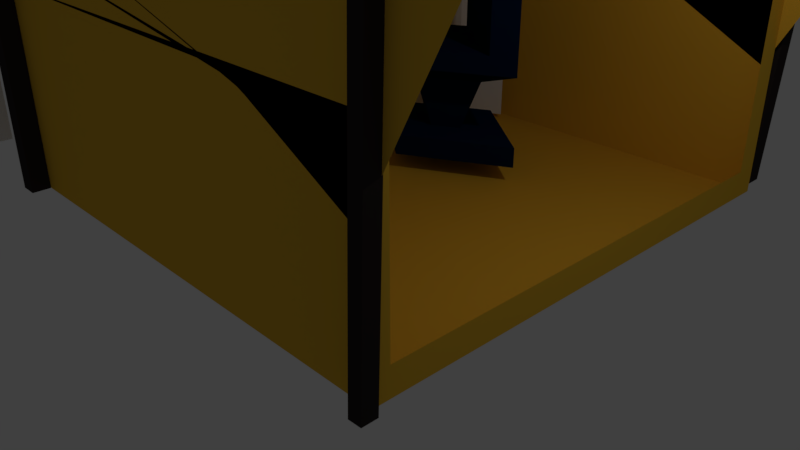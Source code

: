 # Source: lotosgotowe.blend  (saved by Blender 2.79.0; exported with 4.5.12 LTS)
import bpy
from mathutils import Matrix  # noqa: F401  (used for matrix-valued properties, if any)

bpy.ops.wm.read_factory_settings(use_empty=True)
scene = bpy.context.scene
scene.name = 'Scene'

# ---- collections
col_collection_1 = bpy.data.collections.new('Collection 1'); scene.collection.children.link(col_collection_1)

# ---- materials (node trees are filled in below, after node groups)
mat_material_003 = bpy.data.materials.new('Material.003')
mat_material_003.alpha_threshold = 0.0
mat_material_003.use_transparent_shadow = False
mat_material_003.diffuse_color = (0.03081, 0.02334, 0.02259, 1.0)
mat_material_003.roughness = 0.5
mat_material_002 = bpy.data.materials.new('Material.002')
mat_material_002.alpha_threshold = 0.0
mat_material_002.use_transparent_shadow = False
mat_material_002.diffuse_color = (0.002321, 0.01207, 0.04926, 1.0)
mat_material_002.roughness = 0.5
mat_material_001 = bpy.data.materials.new('Material.001')
mat_material_001.alpha_threshold = 0.0
mat_material_001.use_transparent_shadow = False
mat_material_001.roughness = 0.5
mat_material = bpy.data.materials.new('Material')
mat_material.alpha_threshold = 0.0
mat_material.use_transparent_shadow = False
mat_material.diffuse_color = (0.8, 0.47, 0.03989, 1.0)
mat_material.roughness = 0.5
mat_material.line_color = (0.0, 0.0, 0.0, 1.0)

# ---- material node trees

# ---- world
world_world = bpy.data.worlds.new('World'); scene.world = world_world
world_world.color = (0.05088, 0.05088, 0.05088)
world_world.use_sun_shadow = False
world_world.sun_shadow_jitter_overblur = 0.0
world_world.cycles.sampling_method = 'MANUAL'

# ---- cameras
cam_camera = bpy.data.cameras.new('Camera')
cam_camera.clip_end = 100.0
cam_camera.lens = 35.0
cam_camera.sensor_width = 32.0
cam_camera.sensor_height = 18.0
cam_camera.ortho_scale = 7.314
cam_camera.dof.focus_distance = 0.0
cam_camera.dof.aperture_fstop = 128.0

# ---- lights
light_lamp = bpy.data.lights.new('Lamp', 'POINT')
light_lamp.transmission_factor = 0.0
light_lamp.cutoff_distance = 30.0
light_lamp.energy = 100.0
light_lamp.shadow_buffer_clip_start = 1.001
light_lamp.shadow_soft_size = 0.1
light_lamp.shadow_maximum_resolution = 0.006
light_lamp.use_absolute_resolution = True

# ---- meshes
me_cube_004 = bpy.data.meshes.new('Cube.004')
me_cube_004.from_pydata([(-6.414, 10.53, 2.48), (-6.414, 10.53, 2.217), (-6.414, 10.27, 2.48), (-6.414, 10.27, 2.217), (-6.678, 10.53, 2.48), (-6.678, 10.53, 2.217), (-6.678, 10.27, 2.48), (-6.678, 10.27, 2.217), (-6.426, 10.27, 4.984), (-6.426, 10.53, 4.984), (-6.667, 10.27, 5.091), (-6.667, 10.53, 5.091), (-6.436, 10.27, 4.965), (-6.436, 10.53, 4.965), (-6.656, 10.27, 5.11), (-6.656, 10.53, 5.11), (-6.434, 10.27, 4.968), (-6.434, 10.53, 4.968), (-6.659, 10.27, 5.107), (-6.659, 10.53, 5.107), (-6.43, 10.27, 4.976), (-6.43, 10.53, 4.976), (-6.663, 10.27, 5.099), (-6.663, 10.53, 5.099), (-5.461, 10.27, 6.794), (-5.461, 10.53, 6.794), (-5.694, 10.27, 6.918), (-5.694, 10.53, 6.918), (-3.67, 10.29, 10.16), (-3.67, 10.51, 10.16), (-3.903, 10.29, 10.28), (-3.903, 10.51, 10.28), (-3.983, 10.51, 10.13), (-3.983, 10.29, 10.13), (-3.75, 10.29, 10.01), (-3.75, 10.51, 10.01), (0.6582, 10.34, 7.81), (0.6582, 10.55, 7.81), (0.4904, 10.33, 7.786), (0.4904, 10.55, 7.786), (-6.42, 10.27, 3.732), (-6.42, 10.53, 3.732), (-6.672, 10.53, 3.786), (-6.672, 10.27, 3.786), (-6.213, 10.53, 5.943), (-6.213, 10.27, 5.943), (-5.98, 10.27, 5.819), (-5.98, 10.53, 5.819), (-6.056, 10.53, 6.237), (-5.824, 10.27, 6.113), (-6.056, 10.27, 6.237), (-5.824, 10.53, 6.113), (-6.236, 10.27, 6.333), (-6.393, 10.27, 6.038), (-6.393, 10.53, 6.038), (-6.236, 10.53, 6.333), (-6.397, 10.27, 6.418), (-6.554, 10.27, 6.124), (-6.554, 10.53, 6.124), (-6.397, 10.53, 6.418), (-6.393, 17.91, 6.038), (-6.236, 17.91, 6.333), (-6.554, 17.91, 6.124), (-6.397, 17.91, 6.418), (-6.393, 17.66, 6.038), (-6.554, 17.66, 6.124), (-6.397, 17.66, 6.418), (-6.236, 17.66, 6.333), (-5.888, 17.91, 5.769), (-5.731, 17.91, 6.064), (-5.888, 17.66, 5.769), (-5.731, 17.66, 6.064), (-6.059, 17.91, 6.239), (-6.059, 17.66, 6.239), (-6.216, 17.66, 5.944), (-6.216, 17.91, 5.944), (-6.354, 17.66, 4.972), (-6.354, 17.91, 4.972), (-6.721, 17.66, 4.917), (-6.721, 17.91, 4.917), (-6.354, 17.66, 2.382), (-6.354, 17.91, 2.382), (-6.721, 17.66, 2.328), (-6.721, 17.91, 2.328), (-6.331, 17.66, 2.228), (-6.331, 17.91, 2.228), (-6.699, 17.66, 2.174), (-6.699, 17.91, 2.174), (-3.904, 17.66, 9.496), (-3.904, 17.91, 9.496), (-4.231, 17.91, 9.671), (-4.231, 17.66, 9.671), (-3.567, 17.66, 10.13), (-3.567, 17.91, 10.13), (-3.895, 17.91, 10.3), (-3.895, 17.66, 10.3), (-4.01, 17.66, 10.09), (-3.682, 17.66, 9.912), (-3.682, 17.91, 9.912), (-4.01, 17.91, 10.09), (0.5491, 17.66, 7.858), (0.5491, 17.91, 7.858), (0.3037, 17.66, 7.868), (0.3037, 17.91, 7.868), (0.3158, 17.66, 2.281), (0.3158, 17.91, 2.281), (0.07044, 17.66, 2.291), (0.07044, 17.91, 2.291), (0.659, 10.34, 7.795), (0.659, 10.55, 7.795), (0.4896, 10.33, 7.801), (0.4896, 10.55, 7.801), (0.4481, 10.34, 2.172), (0.4481, 10.55, 2.172), (0.2786, 10.33, 2.178), (0.2786, 10.55, 2.178)], [], [(0, 1, 3, 2), (2, 3, 7, 6), (6, 7, 5, 4), (4, 5, 1, 0), (41, 40, 8, 9), (7, 3, 1, 5), (8, 10, 14, 12), (43, 42, 11, 10), (42, 41, 9, 11), (40, 43, 10, 8), (14, 15, 19, 18), (10, 11, 15, 14), (9, 8, 12, 13), (11, 9, 13, 15), (19, 17, 21, 23), (13, 12, 16, 17), (15, 13, 17, 19), (12, 14, 18, 16), (50, 48, 27, 26), (16, 18, 22, 20), (18, 19, 23, 22), (17, 16, 20, 21), (33, 32, 31, 30), (51, 49, 24, 25), (48, 51, 25, 27), (49, 50, 26, 24), (28, 30, 31, 29), (35, 34, 38, 39), (32, 35, 29, 31), (34, 33, 30, 28), (24, 26, 33, 34), (27, 25, 35, 32), (25, 24, 34, 35), (26, 27, 32, 33), (36, 37, 109, 108), (34, 28, 36, 38), (28, 29, 37, 36), (29, 35, 39, 37), (2, 6, 43, 40), (4, 0, 41, 42), (6, 4, 42, 43), (0, 2, 40, 41), (20, 22, 45, 46), (23, 21, 47, 44), (21, 20, 46, 47), (22, 23, 44, 45), (46, 45, 50, 49), (44, 47, 51, 48), (47, 46, 49, 51), (48, 50, 52, 55), (53, 54, 58, 57), (45, 44, 54, 53), (50, 45, 53, 52), (44, 48, 55, 54), (57, 58, 59, 56), (65, 64, 60, 62), (52, 53, 57, 56), (55, 52, 56, 59), (60, 61, 63, 62), (66, 65, 62, 63), (69, 71, 88, 89), (67, 66, 63, 61), (55, 59, 66, 67), (54, 55, 67, 64), (59, 58, 65, 66), (58, 54, 64, 65), (70, 71, 69, 68), (68, 75, 79, 77), (74, 73, 71, 70), (72, 75, 68, 69), (61, 60, 75, 72), (64, 67, 73, 74), (60, 64, 74, 75), (67, 61, 72, 73), (77, 79, 83, 81), (75, 74, 78, 79), (70, 68, 77, 76), (74, 70, 76, 78), (80, 81, 85, 84), (76, 77, 81, 80), (79, 78, 82, 83), (78, 76, 80, 82), (87, 86, 84, 85), (83, 82, 86, 87), (82, 80, 84, 86), (81, 83, 87, 85), (97, 96, 95, 92), (71, 73, 91, 88), (72, 69, 89, 90), (73, 72, 90, 91), (95, 94, 93, 92), (97, 92, 100, 102), (96, 99, 94, 95), (99, 98, 93, 94), (90, 89, 98, 99), (91, 90, 99, 96), (89, 88, 97, 98), (88, 91, 96, 97), (101, 103, 107, 105), (98, 97, 102, 103), (93, 98, 103, 101), (92, 93, 101, 100), (107, 106, 104, 105), (100, 101, 105, 104), (103, 102, 106, 107), (102, 100, 104, 106), (109, 111, 115, 113), (39, 38, 110, 111), (38, 36, 108, 110), (37, 39, 111, 109), (115, 114, 112, 113), (108, 109, 113, 112), (111, 110, 114, 115), (110, 108, 112, 114)])
me_cube_004.materials.append(mat_material_003)
me_cube_004.use_remesh_preserve_volume = False
me_cube_004.use_remesh_preserve_attributes = False
me_cube_004.use_mirror_vertex_groups = False
me_cube_004.update()
me_cube_003 = bpy.data.meshes.new('Cube.003')
me_cube_003.from_pydata([(-1.0, -1.982, -1.0), (-1.0, -1.982, 1.0), (-1.0, 0.01777, -1.0), (-1.0, 0.01777, 1.0), (1.0, -1.982, -1.0), (1.0, -1.982, 1.0), (1.0, 0.01777, -1.0), (1.0, 0.01777, 1.0), (-1.0, -1.982, -0.7373), (-1.0, 0.01777, -0.7373), (1.0, 0.01777, -0.7373), (1.0, -1.982, -0.7373), (-11.58, 0.01777, -1.0), (-11.58, -1.982, -1.0), (-11.58, 0.01777, -0.7373), (-11.58, -1.982, -0.7373), (-1.0, 22.07, -0.7373), (-1.0, 22.07, -1.0), (1.0, 22.07, -1.0), (1.0, 22.07, -0.7373), (-11.58, 22.07, -0.7373), (-11.58, 22.07, -1.0), (-1.0, 22.77, -0.7373), (-1.0, 22.77, -1.0), (1.0, 22.77, -1.0), (1.0, 22.77, -0.7373), (-11.58, 22.77, -0.7373), (-11.58, 22.77, -1.0), (-1.0, 22.77, -0.7373), (-1.0, 22.77, -1.0), (1.0, 22.77, -1.0), (1.0, 22.77, -0.7373), (-1.0, 23.86, -0.7373), (-1.0, 23.86, -1.0), (-11.58, 23.86, -0.7373), (-11.58, 23.86, -1.0), (-1.0, 23.86, -0.7373), (-1.0, 23.86, -1.0), (1.0, 23.86, -1.0), (1.0, 23.86, -0.7373), (-1.0, 22.07, 0.9198), (-1.0, 22.77, 0.9198), (1.0, 22.07, 0.9198), (1.0, 22.77, 0.9198), (-1.0, 22.77, 0.9198), (1.0, 22.77, 0.9198), (-1.0, 23.86, 0.9198), (1.0, 23.86, 0.9198)], [], [(8, 1, 3, 9), (9, 3, 7, 10), (10, 7, 5, 11), (11, 5, 1, 8), (2, 6, 4, 0), (7, 3, 1, 5), (4, 11, 8, 0), (6, 10, 11, 4), (12, 14, 20, 21), (14, 9, 16, 20), (13, 15, 14, 12), (0, 8, 15, 13), (8, 9, 14, 15), (2, 0, 13, 12), (21, 20, 26, 27), (20, 16, 22, 26), (10, 6, 18, 19), (6, 2, 17, 18), (2, 12, 21, 17), (9, 10, 19, 16), (22, 25, 31, 28), (31, 30, 38, 39), (19, 18, 24, 25), (17, 21, 27, 23), (25, 22, 41, 43), (18, 17, 23, 24), (23, 27, 35, 33), (24, 23, 29, 30), (25, 24, 30, 31), (23, 22, 28, 29), (32, 33, 35, 34), (37, 36, 39, 38), (29, 28, 36, 37), (26, 22, 32, 34), (39, 36, 46, 47), (27, 26, 34, 35), (30, 29, 37, 38), (22, 23, 33, 32), (40, 42, 43, 41), (44, 45, 47, 46), (36, 28, 44, 46), (22, 16, 40, 41), (19, 25, 43, 42), (28, 31, 45, 44), (16, 19, 42, 40), (31, 39, 47, 45)])
me_cube_003.use_remesh_preserve_volume = False
me_cube_003.use_remesh_preserve_attributes = False
me_cube_003.use_mirror_vertex_groups = False
me_cube_003.update()
me_cube_002 = bpy.data.meshes.new('Cube.002')
me_cube_002.from_pydata([(-3.824, 2.795, 2.483), (-4.168, 2.607, 2.483), (-2.466, 1.775, 2.483), (-2.809, 1.588, 2.483), (-4.168, 2.607, 0.6727), (-2.809, 1.588, 0.6727), (-4.168, 2.607, 0.4074), (-2.809, 1.588, 0.4074), (-4.044, 2.262, 0.1913), (-3.323, 1.721, 0.1913), (-3.972, 2.062, -0.6014), (-3.62, 1.798, -0.6014), (-4.065, 2.32, -0.6014), (-3.236, 1.698, -0.6014), (-2.991, 1.514, -0.8975), (-4.288, 2.488, -0.6014), (-4.065, 2.32, -0.8975), (-3.236, 1.698, -0.8975), (-2.991, 1.514, -0.6014), (-4.288, 2.488, -0.8975), (-3.824, 2.795, 0.6727), (-2.466, 1.775, 0.6727), (-3.982, 0.948, 0.6727), (-5.341, 1.968, 0.6727), (-3.824, 2.795, 0.4074), (-2.466, 1.775, 0.4074), (-3.982, 0.948, 0.4074), (-5.341, 1.968, 0.4074), (-3.861, 2.361, 0.1913), (-3.141, 1.82, 0.1913), (-3.945, 1.382, 0.1913), (-4.666, 1.922, 0.1913), (-3.883, 2.111, -0.6014), (-3.531, 1.846, -0.6014), (-3.924, 1.632, -0.6014), (-4.276, 1.896, -0.6014), (-3.855, 2.435, -0.8975), (-3.026, 1.813, -0.8975), (-2.781, 1.629, -0.6014), (-4.078, 2.603, -0.8975), (-3.855, 2.435, -0.6014), (-3.026, 1.813, -0.6014), (-2.781, 1.629, -0.8975), (-4.078, 2.603, -0.6014), (-4.78, 1.93, -0.6014), (-4.78, 1.93, -0.8975), (-3.951, 1.308, -0.8975), (-3.951, 1.308, -0.6014), (-3.706, 1.124, -0.6014), (-3.706, 1.124, -0.8975), (-5.004, 2.098, -0.6014), (-5.004, 2.098, -0.8975), (-3.537, 2.608, -0.6014), (-5.06, 1.778, -0.8975), (-3.537, 2.608, -0.8975), (-5.06, 1.778, -0.6014), (-2.709, 1.986, -0.6014), (-2.709, 1.986, -0.8975), (-4.231, 1.156, -0.6014), (-4.231, 1.156, -0.8975), (-3.761, 2.776, -0.6014), (-3.761, 2.776, -0.8975), (-2.463, 1.802, -0.6014), (-2.463, 1.802, -0.8975), (-5.283, 1.946, -0.6014), (-5.283, 1.946, -0.8975), (-3.986, 0.9717, -0.6014), (-3.986, 0.9717, -0.8975)], [], [(5, 21, 2, 3), (21, 20, 0, 2), (20, 4, 1, 0), (0, 1, 3, 2), (43, 15, 12, 40), (41, 13, 18, 38), (42, 38, 18, 14), (51, 19, 16, 45), (45, 16, 17, 46), (46, 17, 14, 49), (51, 50, 15, 19), (34, 11, 9, 30), (47, 13, 11, 34), (40, 12, 10, 32), (28, 8, 6, 24), (32, 10, 8, 28), (30, 9, 7, 26), (4, 5, 3, 1), (26, 7, 5, 22), (24, 6, 4, 20), (27, 26, 22, 23), (6, 27, 23, 4), (7, 25, 21, 5), (4, 23, 22, 5), (9, 29, 25, 7), (29, 28, 24, 25), (31, 30, 26, 27), (25, 24, 20, 21), (33, 32, 28, 29), (35, 34, 30, 31), (10, 35, 31, 8), (8, 31, 27, 6), (41, 40, 32, 33), (12, 44, 35, 10), (13, 41, 33, 11), (11, 33, 29, 9), (19, 15, 43, 39), (17, 37, 42, 14), (16, 36, 37, 17), (19, 39, 36, 16), (60, 43, 40, 52), (52, 40, 41, 56), (56, 41, 38, 62), (63, 62, 38, 42), (65, 64, 50, 51), (14, 18, 48, 49), (59, 46, 49, 67), (13, 47, 48, 18), (44, 47, 34, 35), (53, 45, 46, 59), (65, 51, 45, 53), (15, 50, 44, 12), (59, 58, 55, 53), (50, 64, 55, 44), (39, 61, 54, 36), (61, 60, 52, 54), (67, 66, 58, 59), (54, 52, 56, 57), (36, 54, 57, 37), (44, 55, 58, 47), (47, 58, 66, 48), (37, 57, 63, 42), (49, 48, 66, 67), (57, 56, 62, 63), (39, 43, 60, 61), (53, 55, 64, 65)])
me_cube_002.materials.append(mat_material_002)
me_cube_002.use_remesh_preserve_volume = False
me_cube_002.use_remesh_preserve_attributes = False
me_cube_002.use_mirror_vertex_groups = False
me_cube_002.update()
me_cube_001 = bpy.data.meshes.new('Cube.001')
me_cube_001.from_pydata([(-3.013, 0.06886, 0.1008), (-3.008, 0.06886, 0.265), (-3.013, 2.069, 0.1008), (-3.008, 2.069, 0.265), (-1.013, 0.06886, 0.1008), (-1.013, 0.06886, 0.3373), (-1.013, 2.069, 0.1008), (-1.013, 2.069, 0.3373), (-3.008, -0.1265, 0.1008), (-3.004, -0.1265, 0.2656), (-1.017, 0.06571, 0.3373), (-1.017, 0.06571, 0.1008), (-2.921, -0.9458, 0.1008), (-2.917, -0.9458, 0.2759), (-0.9709, -0.5008, 0.3373), (-0.9709, -0.5008, 0.1008), (-2.73, -1.783, 0.1008), (-2.728, -1.783, 0.2986), (-0.7799, -1.338, 0.3373), (-0.7799, -1.338, 0.1008), (-2.456, -2.309, 0.1008), (-2.455, -2.309, 0.3311), (-1.033, -0.904, 0.3373), (-1.033, -0.904, 0.1008), (-2.048, -2.722, 0.1008), (-2.05, -2.722, 0.3795), (-0.6249, -1.317, 0.3373), (-0.6249, -1.317, 0.1008), (-0.6495, -2.832, 0.1008), (-0.6495, -2.832, 0.3373), (-1.934, -1.298, 0.3373), (-1.934, -1.298, 0.1008), (0.1274, -2.181, 0.1008), (0.1274, -2.181, 0.3373), (-1.157, -0.6476, 0.3373), (-1.157, -0.6476, 0.1008), (-2.993, 2.745, 0.2669), (-2.997, 2.745, 0.1008), (-1.029, 2.39, 0.1008), (-1.029, 2.39, 0.3373), (-2.899, 3.175, 0.2781), (-2.902, 3.175, 0.1008), (-1.031, 2.47, 0.1008), (-1.031, 2.47, 0.3373), (-2.685, 3.663, 0.3037), (-2.687, 3.663, 0.1008), (-1.043, 2.524, 0.1008), (-1.043, 2.524, 0.3373), (-2.302, 4.145, 0.3495), (-2.301, 4.145, 0.1008), (-1.055, 2.581, 0.1008), (-1.055, 2.581, 0.3373), (-0.6207, 3.953, 0.3373), (-0.6207, 3.953, 0.1008), (-2.4, 3.04, 0.1008), (-2.4, 3.04, 0.3373), (-0.2667, 3.263, 0.3373), (-0.2667, 3.263, 0.1008), (-2.046, 2.35, 0.1008), (-2.046, 2.35, 0.3373), (-2.267, 2.069, 0.1008), (-2.268, 2.069, 0.3536), (-2.267, 0.06886, 0.1008), (-2.268, 0.06886, 0.3536), (-2.265, -0.05482, 0.1008), (-2.266, -0.05482, 0.3537), (-2.193, -0.7798, 0.1008), (-2.195, -0.7798, 0.3623), (-2.002, -1.617, 0.1008), (-2.005, -1.617, 0.3849), (-1.925, -1.785, 0.1008), (-1.928, -1.785, 0.3941), (-1.517, -2.198, 0.1008), (-1.523, -2.198, 0.4425), (-1.129, -2.26, 0.1008), (-1.129, -2.26, 0.3373), (-0.3517, -1.609, 0.1008), (-0.3517, -1.609, 0.3373), (-2.263, 2.613, 0.1008), (-2.264, 2.613, 0.354), (-2.204, 2.912, 0.1008), (-2.206, 2.912, 0.361), (-2.073, 3.238, 0.1008), (-2.076, 3.238, 0.3765), (-1.836, 3.561, 0.1008), (-1.84, 3.561, 0.4046), (-1.285, 3.612, 0.1008), (-1.285, 3.612, 0.3373), (-0.9305, 2.922, 0.1008), (-0.9305, 2.922, 0.3373), (-3.103, 0.06886, 1.058), (-3.103, 2.069, 1.058), (-2.362, 0.06886, 1.147), (-2.361, -0.05482, 1.147), (-3.099, -0.1265, 1.059), (-2.29, -0.7798, 1.155), (-3.012, -0.9458, 1.069), (-2.1, -1.617, 1.178), (-2.822, -1.783, 1.092), (-2.023, -1.785, 1.187), (-2.55, -2.309, 1.124), (-1.618, -2.198, 1.236), (-2.145, -2.722, 1.173), (-3.087, 2.745, 1.06), (-2.994, 3.175, 1.071), (-2.779, 3.663, 1.097), (-2.397, 4.145, 1.143), (-2.362, 2.069, 1.147), (-2.358, 2.613, 1.147), (-2.3, 2.912, 1.154), (-2.17, 3.238, 1.17), (-1.935, 3.561, 1.198), (-3.137, 0.06886, 1.343), (-3.137, 2.069, 1.343), (-2.396, 0.06886, 1.432), (-2.395, -0.05482, 1.432), (-3.133, -0.1265, 1.344), (-2.324, -0.7798, 1.441), (-3.046, -0.9458, 1.354), (-2.134, -1.617, 1.463), (-2.856, -1.783, 1.377), (-2.057, -1.785, 1.472), (-2.584, -2.309, 1.409), (-1.652, -2.198, 1.521), (-2.179, -2.722, 1.458), (-3.122, 2.745, 1.345), (-3.028, 3.175, 1.356), (-2.813, 3.663, 1.382), (-2.431, 4.145, 1.428), (-2.396, 2.069, 1.432), (-2.392, 2.613, 1.432), (-2.335, 2.912, 1.439), (-2.205, 3.238, 1.455), (-1.969, 3.561, 1.483), (-3.013, 2.069, -2.456), (-3.013, 0.06886, -2.456), (-2.267, 2.069, -2.456), (-3.008, -0.1265, -2.456), (-2.921, -0.9458, -2.456), (-2.73, -1.783, -2.456), (-2.267, 0.06886, -2.456), (-2.265, -0.05482, -2.456), (-2.193, -0.7798, -2.456), (-2.002, -1.617, -2.456), (-2.267, 2.069, 0.1008), (-3.013, 2.069, 0.1008), (-2.263, 2.613, 0.1008), (-2.997, 2.745, 0.1008), (-2.267, 2.069, -2.451), (-3.013, 2.069, -2.451), (-2.263, 2.613, -2.451), (-2.997, 2.745, -2.451), (-2.456, -2.309, -2.478), (-2.73, -1.783, -2.478), (-2.048, -2.722, -2.478), (-0.6495, -2.832, -2.478), (-2.002, -1.617, -2.478), (-1.925, -1.785, -2.478), (-1.517, -2.198, -2.478), (-1.129, -2.26, -2.478), (-2.263, 2.613, 0.1008), (-2.997, 2.745, 0.1008), (-2.204, 2.912, 0.1008), (-2.902, 3.175, 0.1008), (-2.204, 2.912, -1.679), (-2.902, 3.175, -1.679), (-2.073, 3.238, -1.679), (-2.687, 3.663, -1.679), (-1.836, 3.561, -1.679), (-2.301, 4.145, -1.679), (-1.285, 3.612, -1.679), (-0.6207, 3.953, -1.679), (-2.263, 2.613, -1.679), (-2.997, 2.745, -1.679), (-2.204, 2.912, -1.679), (-2.902, 3.175, -1.679), (-2.204, 2.912, -2.472), (-2.902, 3.175, -2.472), (-2.073, 3.238, -2.472), (-2.687, 3.663, -2.472), (-1.836, 3.561, -2.472), (-2.301, 4.145, -2.472), (-1.285, 3.612, -2.472), (-0.6207, 3.953, -2.472), (-2.263, 2.613, -2.472), (-2.997, 2.745, -2.472), (-2.204, 2.912, -2.472), (-2.902, 3.175, -2.472)], [], [(0, 1, 3, 2), (7, 6, 38, 39), (6, 7, 5, 4), (1, 0, 8, 9), (60, 6, 4, 62), (3, 1, 90, 91), (9, 8, 12, 13), (62, 4, 11, 64), (65, 63, 92, 93), (4, 5, 10, 11), (36, 3, 91, 103), (69, 67, 95, 97), (11, 10, 14, 15), (64, 11, 15, 66), (68, 19, 23, 70), (15, 14, 18, 19), (66, 15, 19, 68), (13, 12, 16, 17), (61, 79, 108, 107), (17, 16, 20, 21), (85, 48, 106, 111), (19, 18, 22, 23), (27, 26, 30, 31), (23, 22, 26, 27), (70, 23, 27, 72), (21, 20, 24, 25), (74, 31, 35, 76), (72, 27, 31, 74), (25, 24, 28, 29), (73, 25, 29, 75), (76, 77, 33, 32), (29, 28, 32, 33), (75, 29, 33, 77), (31, 30, 34, 35), (79, 39, 43, 81), (60, 2, 145, 144), (61, 7, 39, 79), (2, 3, 36, 37), (81, 43, 47, 83), (37, 36, 40, 41), (39, 38, 42, 43), (41, 80, 162, 163), (47, 46, 50, 51), (41, 40, 44, 45), (43, 42, 46, 47), (160, 161, 173, 172), (85, 51, 55, 87), (86, 84, 168, 170), (83, 47, 51, 85), (45, 44, 48, 49), (53, 52, 56, 57), (49, 48, 52, 53), (51, 50, 54, 55), (45, 49, 169, 167), (88, 89, 59, 58), (55, 54, 58, 59), (86, 53, 57, 88), (87, 55, 59, 89), (52, 87, 89, 56), (54, 86, 88, 58), (57, 56, 89, 88), (50, 84, 86, 54), (44, 40, 104, 105), (46, 82, 84, 50), (48, 85, 87, 52), (42, 80, 82, 46), (38, 78, 80, 42), (67, 65, 93, 95), (40, 36, 103, 104), (6, 60, 78, 38), (81, 83, 110, 109), (30, 75, 77, 34), (35, 34, 77, 76), (26, 73, 75, 30), (68, 70, 157, 156), (28, 74, 76, 32), (24, 20, 152, 154), (18, 69, 71, 22), (22, 71, 73, 26), (66, 68, 143, 142), (74, 28, 155, 159), (12, 8, 137, 138), (10, 65, 67, 14), (14, 67, 69, 18), (5, 63, 65, 10), (0, 2, 134, 135), (7, 61, 63, 5), (62, 64, 141, 140), (102, 101, 123, 124), (108, 109, 131, 130), (98, 100, 122, 120), (107, 108, 130, 129), (92, 107, 129, 114), (106, 105, 127, 128), (91, 90, 112, 113), (109, 110, 132, 131), (96, 98, 120, 118), (93, 92, 114, 115), (83, 85, 111, 110), (71, 69, 97, 99), (1, 9, 94, 90), (13, 17, 98, 96), (79, 81, 109, 108), (25, 73, 101, 102), (9, 13, 96, 94), (48, 44, 105, 106), (73, 71, 99, 101), (21, 25, 102, 100), (63, 61, 107, 92), (17, 21, 100, 98), (129, 113, 112, 114), (114, 112, 116, 115), (117, 118, 120, 119), (115, 116, 118, 117), (121, 122, 124, 123), (119, 120, 122, 121), (127, 132, 133, 128), (126, 131, 132, 127), (113, 129, 130, 125), (125, 130, 131, 126), (99, 97, 119, 121), (90, 94, 116, 112), (100, 102, 124, 122), (101, 99, 121, 123), (103, 91, 113, 125), (95, 93, 115, 117), (94, 96, 118, 116), (111, 106, 128, 133), (104, 103, 125, 126), (97, 95, 117, 119), (110, 111, 133, 132), (105, 104, 126, 127), (138, 142, 143, 139), (137, 141, 142, 138), (135, 140, 141, 137), (134, 136, 140, 135), (2, 60, 136, 134), (16, 12, 138, 139), (60, 62, 140, 136), (68, 16, 139, 143), (8, 0, 135, 137), (64, 66, 142, 141), (145, 147, 151, 149), (37, 78, 146, 147), (78, 60, 144, 146), (2, 37, 147, 145), (148, 149, 151, 150), (144, 145, 149, 148), (146, 144, 148, 150), (147, 146, 150, 151), (154, 158, 159, 155), (152, 157, 158, 154), (153, 156, 157, 152), (28, 24, 154, 155), (16, 68, 156, 153), (70, 72, 158, 157), (72, 74, 159, 158), (20, 16, 153, 152), (162, 160, 172, 174), (80, 78, 160, 162), (37, 41, 163, 161), (78, 37, 161, 160), (166, 164, 176, 178), (165, 167, 179, 177), (173, 175, 187, 185), (171, 170, 182, 183), (82, 80, 164, 166), (49, 53, 171, 169), (163, 162, 174, 175), (84, 82, 166, 168), (41, 45, 167, 165), (161, 163, 175, 173), (80, 41, 165, 164), (53, 86, 170, 171), (176, 177, 179, 178), (178, 179, 181, 180), (180, 181, 183, 182), (184, 185, 187, 186), (169, 171, 183, 181), (174, 172, 184, 186), (172, 173, 185, 184), (164, 165, 177, 176), (170, 168, 180, 182), (167, 169, 181, 179), (175, 174, 186, 187), (168, 166, 178, 180)])
me_cube_001.materials.append(mat_material_001)
me_cube_001.use_remesh_preserve_volume = False
me_cube_001.use_remesh_preserve_attributes = False
me_cube_001.use_mirror_vertex_groups = False
me_cube_001.update()
me_cube = bpy.data.meshes.new('Cube')
me_cube.from_pydata([(0.7675, 1.33, 0.09177), (0.7675, -0.67, 0.09177), (-1.232, -0.67, 0.09177), (-1.232, 1.33, 0.09177), (-0.428, -0.67, 2.376), (-0.428, 1.33, 2.376), (0.7675, 1.235, 0.09177), (-1.232, 1.235, 0.09177), (-0.428, 1.235, 2.376), (-0.4673, -0.67, 2.302), (-0.4673, 1.33, 2.302), (-0.4673, 1.235, 2.302), (0.7675, 1.235, 2.008), (-1.232, 1.235, 0.2007), (0.7675, 1.235, 0.2007), (0.7675, 1.33, 0.2007), (0.7675, -0.67, 0.2007), (-1.232, -0.67, 0.2007), (-1.232, 1.33, 0.2007), (0.7675, -0.6022, 0.09177), (-1.232, -0.6022, 0.09177), (-0.428, -0.6022, 2.376), (-0.4673, -0.6022, 2.302), (0.7675, -0.6022, 2.008), (0.7675, -0.6022, 0.2007), (-1.232, -0.6022, 0.2007), (0.7675, 1.235, 2.008), (0.7675, 1.235, 0.2007), (0.7675, -0.6022, 2.008), (0.7675, -0.6022, 0.2007), (0.7675, 1.235, 2.008), (0.7675, 1.235, 0.2007), (0.7675, -0.6022, 2.008), (0.7675, -0.6022, 0.2007), (-8.988, 1.235, 2.008), (-8.988, 1.235, 0.2007), (-8.988, -0.6022, 2.008), (-8.988, -0.6022, 0.2007), (-0.5399, -0.67, 2.165), (-0.5399, 1.33, 2.165), (-0.5399, 1.235, 2.165), (0.7675, 1.235, 1.853), (0.7675, -0.6022, 1.853), (-0.5399, -0.6022, 2.165), (0.7675, 1.235, 1.853), (0.7675, -0.6022, 1.853), (-0.6011, 1.235, 2.049), (-0.6786, 1.235, 1.903), (-0.756, 1.235, 1.757), (-0.8334, 1.235, 1.611), (-0.9108, 1.235, 1.465), (-1.232, 1.235, 0.8961), (-1.232, 1.235, 0.7309), (-1.232, 1.235, 0.5656), (-1.232, 1.235, 0.4004), (0.7675, 1.235, 1.722), (0.7675, 1.235, 1.557), (0.7675, 1.235, 1.392), (0.7675, 1.235, 1.227), (0.7675, 1.235, 1.061), (0.7675, 1.235, 0.8961), (0.7675, 1.235, 0.7309), (0.7675, 1.235, 0.5656), (0.7675, 1.235, 0.4004), (0.7675, -0.6022, 1.722), (0.7675, -0.6022, 1.557), (0.7675, -0.6022, 1.392), (0.7675, -0.6022, 1.227), (0.7675, -0.6022, 1.061), (0.7675, -0.6022, 0.8961), (0.7675, -0.6022, 0.7309), (0.7675, -0.6022, 0.5656), (0.7675, -0.6022, 0.4004), (-0.6011, -0.6022, 2.049), (-0.6786, -0.6022, 1.903), (-0.756, -0.6022, 1.757), (-0.8334, -0.6022, 1.611), (-0.9108, -0.6022, 1.465), (-1.232, -0.6022, 0.8961), (-1.232, -0.6022, 0.7309), (-1.232, -0.6022, 0.5656), (-1.232, -0.6022, 0.4004), (0.7675, 1.235, 1.722), (0.7675, 1.235, 1.557), (0.7675, 1.235, 1.392), (0.7675, 1.235, 1.227), (0.7675, 1.235, 1.061), (0.7675, 1.235, 0.8961), (0.7675, 1.235, 0.7309), (0.7675, 1.235, 0.5656), (0.7675, 1.235, 0.4004), (0.7675, -0.6022, 1.722), (0.7675, -0.6022, 1.557), (0.7675, -0.6022, 1.392), (0.7675, -0.6022, 1.227), (0.7675, -0.6022, 1.061), (0.7675, -0.6022, 0.8961), (0.7675, -0.6022, 0.7309), (0.7675, -0.6022, 0.5656), (0.7675, -0.6022, 0.4004), (0.7675, 1.33, 0.4004), (0.7675, 1.33, 0.5656), (0.7675, 1.33, 0.7309), (0.7675, 1.33, 0.8961), (0.7675, -0.67, 0.4004), (0.7675, -0.67, 0.5656), (0.7675, -0.67, 0.7309), (0.7675, -0.67, 0.8961), (-1.232, -0.67, 0.4004), (-1.232, -0.67, 0.5656), (-1.232, -0.67, 0.7309), (-1.232, -0.67, 0.8961), (-0.9108, -0.67, 1.465), (-0.8334, -0.67, 1.611), (-0.756, -0.67, 1.757), (-0.6786, -0.67, 1.903), (-0.6011, -0.67, 2.049), (-1.232, 1.33, 0.4004), (-1.232, 1.33, 0.5656), (-1.232, 1.33, 0.7309), (-1.232, 1.33, 0.8961), (-0.9108, 1.33, 1.465), (-0.8334, 1.33, 1.611), (-0.756, 1.33, 1.757), (-0.6786, 1.33, 1.903), (-0.6011, 1.33, 2.049), (0.7675, -0.6361, 0.09177), (0.7675, -0.6361, 0.2007), (-1.232, -0.6361, 0.09177), (-0.428, -0.6361, 2.376), (-0.4673, -0.6361, 2.302), (-1.232, -0.6361, 0.2007), (-0.5399, -0.6361, 2.165), (0.7675, -0.6361, 0.4004), (0.7675, -0.6361, 0.5656), (0.7675, -0.6361, 0.7309), (0.7675, -0.6361, 0.8961), (0.8118, -0.6361, 0.7947), (0.8505, -0.6361, 0.9503), (0.8892, -0.6361, 1.106), (0.9279, -0.6361, 1.261), (0.9666, -0.6361, 1.417), (-1.232, -0.6361, 0.4004), (-1.232, -0.6361, 0.5656), (-1.232, -0.6361, 0.7309), (-1.232, -0.6361, 0.8961), (-0.9108, -0.6361, 1.465), (-0.8334, -0.6361, 1.611), (-0.756, -0.6361, 1.757), (-0.6786, -0.6361, 1.903), (-0.6011, -0.6361, 2.049), (0.6237, 1.33, 0.09177), (0.6237, -0.67, 0.09177), (1.212, 1.33, 1.506), (1.212, -0.67, 1.506), (1.212, 1.235, 1.506), (0.6237, 1.235, 0.09177), (1.173, 1.33, 1.432), (1.173, -0.67, 1.432), (0.6237, -0.67, 0.2007), (0.6237, 1.33, 0.2007), (1.212, -0.6022, 1.506), (0.6237, -0.6022, 0.09177), (1.1, 1.33, 1.295), (1.1, -0.67, 1.295), (0.6237, -0.67, 0.4004), (0.6237, -0.67, 0.5656), (0.6237, -0.67, 0.7309), (0.6237, -0.67, 0.8961), (0.729, -0.67, 0.5955), (0.8064, -0.67, 0.7415), (0.8838, -0.67, 0.8875), (0.9613, -0.67, 1.033), (1.039, -0.67, 1.179), (1.039, 1.33, 1.179), (0.9613, 1.33, 1.033), (0.8838, 1.33, 0.8875), (0.8064, 1.33, 0.7415), (0.729, 1.33, 0.5955), (0.6237, 1.33, 0.8961), (0.6237, 1.33, 0.7309), (0.6237, 1.33, 0.5656), (0.6237, 1.33, 0.4004), (1.212, -0.6361, 1.506), (0.6237, -0.6361, 0.09177), (-1.052, 1.235, 1.216), (-1.052, -0.6022, 1.216), (-1.052, -0.67, 1.216), (-1.052, 1.33, 1.216), (-1.052, -0.6361, 1.216), (0.6829, 1.33, 0.7271), (0.6829, -0.67, 0.7272), (-1.142, 1.235, 1.056), (-1.142, -0.6022, 1.056), (-1.142, -0.6361, 1.056), (0.6533, -0.67, 0.8116), (-1.142, -0.67, 1.056), (-1.142, 1.33, 1.056), (0.6533, 1.33, 0.8116), (-0.9819, -0.67, 1.34), (-0.9819, 1.33, 1.34), (0.7058, 1.33, 0.6619), (-0.9819, 1.235, 1.34), (-0.9819, -0.6022, 1.34), (-0.9819, -0.6361, 1.34), (0.7058, -0.67, 0.6619), (-0.716, 1.235, 2.111), (-0.7934, 1.235, 1.965), (-0.8708, 1.235, 1.819), (-0.9483, 1.235, 1.674), (-1.026, 1.235, 1.528), (-0.716, -0.6022, 2.111), (-0.7934, -0.6022, 1.965), (-0.8708, -0.6022, 1.819), (-0.9483, -0.6022, 1.674), (-1.026, -0.6022, 1.528), (-1.097, 1.235, 1.402), (-1.167, 1.235, 1.278), (-1.097, -0.6022, 1.402), (-1.167, -0.6022, 1.278), (0.1374, 1.33, 0.09177), (0.1374, -0.67, 0.09177), (0.7823, 1.33, 1.734), (0.7823, -0.67, 1.734), (0.1374, 1.235, 0.09177), (0.7429, 1.33, 1.66), (0.7429, -0.67, 1.66), (0.1374, -0.67, 0.2007), (0.1374, 1.33, 0.2007), (0.1374, -0.6022, 0.09177), (0.6703, 1.33, 1.523), (0.6703, -0.67, 1.523), (0.1374, -0.67, 0.4004), (0.1374, -0.67, 0.5656), (0.1374, -0.67, 0.7309), (0.1374, -0.67, 0.8961), (0.2994, -0.67, 0.8234), (0.3768, -0.67, 0.9694), (0.4542, -0.67, 1.115), (0.5316, -0.67, 1.261), (0.6091, -0.67, 1.407), (0.6091, 1.33, 1.407), (0.5316, 1.33, 1.261), (0.4542, 1.33, 1.115), (0.3768, 1.33, 0.9694), (0.2994, 1.33, 0.8234), (0.1374, 1.33, 0.8961), (0.1374, 1.33, 0.7309), (0.1374, 1.33, 0.5656), (0.1374, 1.33, 0.4004), (0.1374, -0.6361, 0.09177), (0.7823, 1.235, 1.734), (0.7823, -0.6022, 1.734), (0.7823, -0.6361, 1.734), (0.2285, 1.33, 0.8552), (0.2285, -0.67, 0.8552), (0.1829, -0.67, 0.8757), (0.1829, 1.33, 0.8757), (0.2636, 1.33, 0.8395), (0.2636, -0.67, 0.8395), (0.9971, 1.235, 1.62), (0.9971, -0.6022, 1.62), (0.9971, -0.6361, 1.62), (0.3806, 1.33, 0.09177), (0.3806, -0.67, 0.09177), (0.9971, 1.33, 1.62), (0.9971, -0.67, 1.62), (0.3806, 1.235, 0.09177), (0.9577, 1.33, 1.546), (0.9577, -0.67, 1.546), (0.3806, -0.67, 0.2007), (0.3806, 1.33, 0.2007), (0.3806, -0.6022, 0.09177), (0.8851, 1.33, 1.409), (0.8851, -0.67, 1.409), (0.3806, -0.67, 0.4004), (0.3806, -0.67, 0.5656), (0.3806, -0.67, 0.7309), (0.3806, -0.67, 0.8961), (0.5142, -0.67, 0.7095), (0.5916, -0.67, 0.8554), (0.669, -0.67, 1.001), (0.7465, -0.67, 1.147), (0.8239, -0.67, 1.293), (0.8239, 1.33, 1.293), (0.7465, 1.33, 1.147), (0.669, 1.33, 1.001), (0.5916, 1.33, 0.8554), (0.5142, 1.33, 0.7095), (0.3806, 1.33, 0.8961), (0.3806, 1.33, 0.7309), (0.3806, 1.33, 0.5656), (0.3806, 1.33, 0.4004), (0.3806, -0.6361, 0.09177), (0.4557, 1.33, 0.7912), (0.4557, -0.67, 0.7912), (0.4181, -0.67, 0.8436), (0.4181, 1.33, 0.8436), (0.4847, 1.33, 0.7507), (0.4847, -0.67, 0.7507), (-1.232, 0.7405, 0.09177), (-0.428, 0.7405, 2.376), (-0.4673, 0.7405, 2.302), (-1.232, 0.7405, 0.2007), (0.7675, 0.7405, 0.09177), (0.7675, 0.7405, 0.2007), (0.7675, 0.7405, 0.2007), (0.7675, 0.7405, 0.2007), (-0.5399, 0.7405, 2.165), (-1.232, 0.7405, 0.4004), (-1.232, 0.7405, 0.5656), (-1.232, 0.7405, 0.7309), (-1.232, 0.7405, 0.8961), (-0.6011, 0.7405, 2.049), (0.6237, 0.7405, 0.09177), (-1.052, 0.7405, 1.216), (-1.142, 0.7405, 1.056), (-1.026, 0.7405, 1.528), (-0.9483, 0.7405, 1.674), (-0.8708, 0.7405, 1.819), (-0.7934, 0.7405, 1.965), (-0.716, 0.7405, 2.111), (-1.167, 0.7405, 1.278), (-1.097, 0.7405, 1.402), (0.1374, 0.7405, 0.09177), (0.7823, 0.7405, 1.734), (0.3806, 0.7405, 0.09177)], [(34, 36), (35, 37)], [(250, 221, 2, 128), (253, 129, 4, 223), (226, 223, 4, 9), (11, 8, 5, 10), (228, 220, 3, 18), (302, 301, 8, 11), (222, 5, 8, 251), (220, 224, 7, 3), (308, 302, 11, 40), (222, 225, 10, 5), (40, 11, 10, 39), (231, 226, 9, 38), (126, 127, 16, 1), (221, 227, 17, 2), (7, 13, 18, 3), (300, 303, 13, 7), (0, 15, 14, 6), (249, 228, 18, 117), (128, 131, 25, 20), (304, 305, 24, 19), (12, 23, 28, 26), (132, 130, 22, 43), (130, 129, 21, 22), (325, 301, 21, 252), (324, 229, 20, 300), (72, 24, 29, 99), (305, 14, 27, 306), (41, 12, 26, 44), (26, 28, 32, 30), (306, 27, 31, 307), (55, 41, 44, 82), (23, 42, 45, 28), (150, 132, 43, 73), (225, 230, 39, 10), (240, 231, 38, 116), (46, 40, 39, 125), (313, 308, 40, 46), (15, 100, 63, 14), (100, 101, 62, 63), (101, 102, 61, 62), (102, 103, 60, 61), (303, 309, 54, 13), (309, 310, 53, 54), (311, 312, 51, 52), (313, 46, 206, 321), (48, 49, 209, 208), (47, 48, 208, 207), (186, 203, 218, 219), (77, 76, 214, 215), (13, 54, 117, 18), (54, 53, 118, 117), (53, 52, 119, 118), (52, 51, 120, 119), (202, 50, 121, 200), (50, 49, 122, 121), (49, 48, 123, 122), (48, 47, 124, 123), (47, 46, 125, 124), (227, 232, 108, 17), (232, 233, 109, 108), (233, 234, 110, 109), (234, 235, 111, 110), (259, 236, 112, 199), (236, 237, 113, 112), (237, 238, 114, 113), (238, 239, 115, 114), (239, 240, 116, 115), (127, 133, 104, 16), (133, 134, 105, 104), (134, 135, 106, 105), (135, 136, 107, 106), (131, 142, 81, 25), (142, 143, 80, 81), (143, 144, 79, 80), (144, 145, 78, 79), (204, 146, 77, 203), (146, 147, 76, 77), (147, 148, 75, 76), (148, 149, 74, 75), (149, 150, 73, 74), (14, 63, 90, 27), (63, 62, 89, 90), (62, 61, 88, 89), (61, 60, 87, 88), (60, 59, 86, 87), (59, 58, 85, 86), (58, 57, 84, 85), (57, 56, 83, 84), (56, 55, 82, 83), (42, 64, 91, 45), (64, 65, 92, 91), (65, 66, 93, 92), (66, 67, 94, 93), (67, 68, 95, 94), (68, 69, 96, 95), (69, 70, 97, 96), (70, 71, 98, 97), (71, 72, 99, 98), (230, 241, 125, 39), (241, 242, 124, 125), (242, 243, 123, 124), (243, 244, 122, 123), (244, 245, 121, 122), (257, 246, 120, 197), (246, 247, 119, 120), (247, 248, 118, 119), (248, 249, 117, 118), (115, 116, 150, 149), (114, 115, 149, 148), (113, 114, 148, 147), (112, 113, 147, 146), (199, 112, 146, 204), (110, 111, 145, 144), (109, 110, 144, 143), (108, 109, 143, 142), (17, 108, 142, 131), (65, 64, 141, 140), (66, 65, 140, 139), (67, 66, 139, 138), (68, 67, 138, 137), (69, 68, 137, 136), (70, 69, 136, 135), (71, 70, 135, 134), (72, 71, 134, 133), (24, 72, 133, 127), (116, 38, 132, 150), (9, 4, 129, 130), (38, 9, 130, 132), (2, 17, 131, 128), (19, 24, 127, 126), (252, 21, 129, 253), (229, 250, 128, 20), (19, 126, 184, 162), (101, 100, 182, 181), (102, 101, 181, 180), (103, 102, 180, 179), (106, 107, 168, 167), (105, 106, 167, 166), (104, 105, 166, 165), (16, 104, 165, 159), (304, 19, 162, 314), (100, 15, 160, 182), (1, 16, 159, 152), (0, 6, 156, 151), (15, 0, 151, 160), (126, 1, 152, 184), (196, 187, 189, 194), (258, 254, 188, 200), (194, 189, 186, 193), (256, 255, 187, 196), (192, 185, 188, 197), (316, 315, 185, 192), (312, 316, 192, 51), (51, 192, 197, 120), (235, 256, 196, 111), (145, 194, 193, 78), (111, 196, 194, 145), (254, 257, 197, 188), (245, 258, 200, 121), (187, 199, 204, 189), (189, 204, 203, 186), (255, 259, 199, 187), (185, 202, 200, 188), (46, 47, 207, 206), (323, 317, 210, 216), (317, 318, 209, 210), (318, 319, 208, 209), (319, 320, 207, 208), (320, 321, 206, 207), (322, 323, 216, 217), (49, 50, 210, 209), (315, 186, 219, 322), (74, 73, 211, 212), (75, 74, 212, 213), (50, 202, 216, 210), (202, 185, 217, 216), (76, 75, 213, 214), (203, 77, 215, 218), (295, 299, 259, 255), (288, 298, 258, 245), (294, 297, 257, 254), (278, 296, 256, 235), (296, 295, 255, 256), (298, 294, 254, 258), (272, 293, 250, 229), (261, 252, 253, 262), (291, 292, 249, 248), (290, 291, 248, 247), (289, 290, 247, 246), (297, 289, 246, 257), (287, 288, 245, 244), (286, 287, 244, 243), (285, 286, 243, 242), (284, 285, 242, 241), (273, 284, 241, 230), (282, 283, 240, 239), (281, 282, 239, 238), (280, 281, 238, 237), (279, 280, 237, 236), (299, 279, 236, 259), (277, 278, 235, 234), (276, 277, 234, 233), (275, 276, 233, 232), (270, 275, 232, 227), (283, 274, 231, 240), (268, 273, 230, 225), (326, 272, 229, 324), (292, 271, 228, 249), (264, 270, 227, 221), (274, 269, 226, 231), (265, 268, 225, 222), (263, 267, 224, 220), (265, 222, 251, 260), (271, 263, 220, 228), (269, 266, 223, 226), (262, 253, 223, 266), (293, 264, 221, 250), (184, 152, 264, 293), (183, 262, 266, 154), (158, 154, 266, 269), (160, 151, 263, 271), (153, 265, 260, 155), (151, 156, 267, 263), (153, 157, 268, 265), (164, 158, 269, 274), (152, 159, 270, 264), (182, 160, 271, 292), (314, 162, 272, 326), (157, 163, 273, 268), (173, 164, 274, 283), (159, 165, 275, 270), (165, 166, 276, 275), (166, 167, 277, 276), (167, 168, 278, 277), (205, 169, 279, 299), (169, 170, 280, 279), (170, 171, 281, 280), (171, 172, 282, 281), (172, 173, 283, 282), (163, 174, 284, 273), (174, 175, 285, 284), (175, 176, 286, 285), (176, 177, 287, 286), (177, 178, 288, 287), (198, 179, 289, 297), (179, 180, 290, 289), (180, 181, 291, 290), (181, 182, 292, 291), (161, 261, 262, 183), (162, 184, 293, 272), (201, 190, 294, 298), (195, 191, 295, 296), (168, 195, 296, 278), (190, 198, 297, 294), (178, 201, 298, 288), (191, 205, 299, 295), (156, 314, 326, 267), (267, 326, 324, 224), (185, 315, 322, 217), (219, 218, 323, 322), (212, 211, 321, 320), (213, 212, 320, 319), (214, 213, 319, 318), (215, 214, 318, 317), (218, 215, 317, 323), (78, 193, 316, 312), (193, 186, 315, 316), (6, 304, 314, 156), (73, 313, 321, 211), (79, 78, 312, 311), (80, 79, 311, 310), (81, 80, 310, 309), (25, 81, 309, 303), (73, 43, 308, 313), (29, 306, 307, 33), (24, 305, 306, 29), (224, 324, 300, 7), (251, 8, 301, 325), (6, 14, 305, 304), (20, 25, 303, 300), (43, 22, 302, 308), (22, 21, 301, 302)])
me_cube.materials.append(mat_material)
me_cube.use_remesh_preserve_volume = False
me_cube.use_remesh_preserve_attributes = False
me_cube.use_mirror_vertex_groups = False
me_cube.update()

# ---- objects
ob_cube_004 = bpy.data.objects.new('Cube.004', me_cube_004)
ob_cube_003 = bpy.data.objects.new('Cube.003', me_cube_003)
ob_cube_002 = bpy.data.objects.new('Cube.002', me_cube_002)
ob_cube_001 = bpy.data.objects.new('Cube.001', me_cube_001)
ob_cube = bpy.data.objects.new('Cube', me_cube)
ob_lamp = bpy.data.objects.new('Lamp', light_lamp)
ob_camera = bpy.data.objects.new('Camera', cam_camera)

# ---- transforms, parenting, visibility, modifiers, constraints
ob_cube_004.location = (2.332, -12.89, -1.894)
ob_cube_004.lineart.crease_threshold = 0.0
ob_cube_003.location = (-6.184, 1.463, 1.337)
ob_cube_003.scale = (-0.1615, -0.1615, -0.9563)
ob_cube_003.lineart.crease_threshold = 0.0
ob_cube_002.location = (2.761, 0.6459, 1.479)
ob_cube_002.lineart.crease_threshold = 0.0
ob_cube_001.location = (-1.024, 0.4954, 2.875)
ob_cube_001.lineart.crease_threshold = 0.0
ob_cube.location = (0.0, 0.0, 0.0)
ob_cube.scale = (3.512, 3.512, 3.512)
ob_cube.lock_rotations_4d = False
ob_cube.empty_display_type = 'ARROWS'
ob_cube.lineart.crease_threshold = 0.0
ob_lamp.location = (4.076, 1.005, 5.904)
ob_lamp.rotation_euler = (0.6503, 0.05522, 1.866)
ob_lamp.lock_rotations_4d = False
ob_lamp.empty_display_type = 'ARROWS'
ob_lamp.color = (0.0, 0.0, 0.0, 0.0)
ob_lamp.lineart.crease_threshold = 0.0
ob_camera.location = (7.481, -6.508, 5.344)
ob_camera.rotation_euler = (1.109, 0.0, 0.8149)
ob_camera.lock_rotations_4d = False
ob_camera.empty_display_type = 'ARROWS'
ob_camera.color = (0.0, 0.0, 0.0, 0.0)
ob_camera.display_type = 'WIRE'
ob_camera.lineart.crease_threshold = 0.0

# ---- collection membership
col_collection_1.objects.link(ob_cube_004)
col_collection_1.objects.link(ob_cube_003)
col_collection_1.objects.link(ob_cube_002)
col_collection_1.objects.link(ob_cube_001)
col_collection_1.objects.link(ob_cube)
col_collection_1.objects.link(ob_lamp)
col_collection_1.objects.link(ob_camera)

# ---- scene / render settings (as saved in the file)
scene.camera = ob_camera
scene.frame_start = 1; scene.frame_end = 250; scene.frame_set(1)
scene.render.engine = 'BLENDER_EEVEE_NEXT'
scene.render.resolution_percentage = 50
scene.render.dither_intensity = 0.0
scene.cycles.use_denoising = False
scene.cycles.samples = 128
scene.cycles.sampling_pattern = 'TABULATED_SOBOL'
scene.cycles.use_adaptive_sampling = False
scene.cycles.use_light_tree = False
scene.cycles.blur_glossy = 0.0
scene.cycles.sample_clamp_indirect = 0.0
scene.view_settings.view_transform = 'Standard'
bpy.context.view_layer.update()
